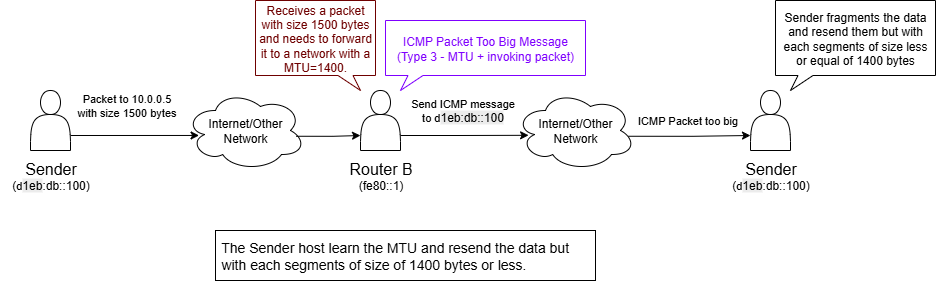

The diagram above was exported from draw.io. Its source (the exported page's mxGraphModel, read from the mxfile embedded in the PNG):
<mxGraphModel dx="625" dy="364" grid="1" gridSize="10" guides="1" tooltips="1" connect="1" arrows="1" fold="1" page="1" pageScale="1" pageWidth="827" pageHeight="1169" math="0" shadow="0">
  <root>
    <mxCell id="0" />
    <mxCell id="1" parent="0" />
    <mxCell id="8zhZ4ir7uCoqMWlsNqnJ-5" style="edgeStyle=orthogonalEdgeStyle;rounded=0;orthogonalLoop=1;jettySize=auto;html=1;exitX=1;exitY=0.75;exitDx=0;exitDy=0;entryX=0.113;entryY=0.562;entryDx=0;entryDy=0;entryPerimeter=0;" edge="1" parent="1" source="8zhZ4ir7uCoqMWlsNqnJ-1" target="8zhZ4ir7uCoqMWlsNqnJ-7">
      <mxGeometry relative="1" as="geometry">
        <mxPoint x="240" y="185.00000000000006" as="targetPoint" />
      </mxGeometry>
    </mxCell>
    <mxCell id="8zhZ4ir7uCoqMWlsNqnJ-6" value="Packet to 10.0.0.5&lt;div&gt;with size 1500 bytes&lt;/div&gt;" style="edgeLabel;html=1;align=center;verticalAlign=middle;resizable=0;points=[];" vertex="1" connectable="0" parent="8zhZ4ir7uCoqMWlsNqnJ-5">
      <mxGeometry x="0.1926" y="-1" relative="1" as="geometry">
        <mxPoint x="-22" y="-31" as="offset" />
      </mxGeometry>
    </mxCell>
    <mxCell id="8zhZ4ir7uCoqMWlsNqnJ-1" value="" style="shape=actor;whiteSpace=wrap;html=1;" vertex="1" parent="1">
      <mxGeometry x="165" y="140" width="40" height="60" as="geometry" />
    </mxCell>
    <mxCell id="8zhZ4ir7uCoqMWlsNqnJ-2" value="&lt;font style=&quot;font-size: 16px;&quot;&gt;Sender&lt;/font&gt;&lt;div&gt;&lt;font&gt;(&lt;font style=&quot;font-size: 11px; background-color: rgb(255, 255, 255);&quot;&gt;d&lt;/font&gt;&lt;span style=&quot;color: light-dark(rgb(0, 0, 0), rgb(255, 255, 255)); background-color: rgb(236, 236, 236);&quot;&gt;1eb&lt;/span&gt;:db::100)&lt;/font&gt;&lt;/div&gt;" style="text;html=1;align=center;verticalAlign=middle;resizable=0;points=[];autosize=1;strokeColor=none;fillColor=none;" vertex="1" parent="1">
      <mxGeometry x="135" y="200" width="100" height="50" as="geometry" />
    </mxCell>
    <mxCell id="8zhZ4ir7uCoqMWlsNqnJ-7" value="&lt;div style=&quot;&quot;&gt;&lt;span style=&quot;background-color: transparent; color: light-dark(rgb(0, 0, 0), rgb(255, 255, 255));&quot;&gt;&lt;font&gt;Internet/Other&lt;/font&gt;&lt;/span&gt;&lt;/div&gt;&lt;div style=&quot;&quot;&gt;&lt;font&gt;Network&lt;/font&gt;&lt;/div&gt;" style="ellipse;shape=cloud;whiteSpace=wrap;html=1;align=center;" vertex="1" parent="1">
      <mxGeometry x="320" y="140" width="120" height="80" as="geometry" />
    </mxCell>
    <mxCell id="8zhZ4ir7uCoqMWlsNqnJ-52" value="&lt;div&gt;&lt;font style=&quot;font-size: 14px;&quot;&gt;&lt;span style=&quot;background-color: transparent; color: light-dark(rgb(0, 0, 0), rgb(255, 255, 255));&quot;&gt;&amp;nbsp;The Sender host learn the MTU and resend&amp;nbsp;&lt;/span&gt;&lt;span style=&quot;background-color: transparent; color: light-dark(rgb(0, 0, 0), rgb(255, 255, 255));&quot;&gt;the data but&amp;nbsp;&lt;/span&gt;&lt;/font&gt;&lt;/div&gt;&lt;div&gt;&lt;span style=&quot;font-size: 14px; background-color: transparent; color: light-dark(rgb(0, 0, 0), rgb(255, 255, 255));&quot;&gt;&amp;nbsp;with each segments of size of&amp;nbsp;&lt;/span&gt;&lt;span style=&quot;font-size: 14px; background-color: transparent; color: light-dark(rgb(0, 0, 0), rgb(255, 255, 255));&quot;&gt;1400 bytes or less.&lt;/span&gt;&lt;/div&gt;" style="rounded=0;whiteSpace=wrap;html=1;align=left;" vertex="1" parent="1">
      <mxGeometry x="350" y="280" width="380" height="50" as="geometry" />
    </mxCell>
    <mxCell id="8zhZ4ir7uCoqMWlsNqnJ-54" value="" style="shape=actor;whiteSpace=wrap;html=1;" vertex="1" parent="1">
      <mxGeometry x="495" y="140" width="40" height="60" as="geometry" />
    </mxCell>
    <mxCell id="8zhZ4ir7uCoqMWlsNqnJ-55" value="&lt;font style=&quot;font-size: 16px;&quot;&gt;Router B&lt;/font&gt;&lt;div&gt;(fe80::1)&lt;/div&gt;" style="text;html=1;align=center;verticalAlign=middle;resizable=0;points=[];autosize=1;strokeColor=none;fillColor=none;" vertex="1" parent="1">
      <mxGeometry x="470" y="200" width="90" height="50" as="geometry" />
    </mxCell>
    <mxCell id="8zhZ4ir7uCoqMWlsNqnJ-56" style="edgeStyle=orthogonalEdgeStyle;rounded=0;orthogonalLoop=1;jettySize=auto;html=1;exitX=0.923;exitY=0.572;exitDx=0;exitDy=0;exitPerimeter=0;entryX=0;entryY=0.75;entryDx=0;entryDy=0;" edge="1" parent="1" source="8zhZ4ir7uCoqMWlsNqnJ-7" target="8zhZ4ir7uCoqMWlsNqnJ-54">
      <mxGeometry relative="1" as="geometry" />
    </mxCell>
    <mxCell id="8zhZ4ir7uCoqMWlsNqnJ-64" style="edgeStyle=orthogonalEdgeStyle;rounded=0;orthogonalLoop=1;jettySize=auto;html=1;exitX=0.94;exitY=0.572;exitDx=0;exitDy=0;exitPerimeter=0;entryX=0;entryY=0.75;entryDx=0;entryDy=0;" edge="1" parent="1" source="8zhZ4ir7uCoqMWlsNqnJ-57" target="8zhZ4ir7uCoqMWlsNqnJ-62">
      <mxGeometry relative="1" as="geometry" />
    </mxCell>
    <mxCell id="8zhZ4ir7uCoqMWlsNqnJ-65" value="ICMP Packet too big" style="edgeLabel;html=1;align=center;verticalAlign=middle;resizable=0;points=[];" vertex="1" connectable="0" parent="8zhZ4ir7uCoqMWlsNqnJ-64">
      <mxGeometry x="-0.2697" y="2" relative="1" as="geometry">
        <mxPoint x="14" y="-14" as="offset" />
      </mxGeometry>
    </mxCell>
    <mxCell id="8zhZ4ir7uCoqMWlsNqnJ-57" value="&lt;div style=&quot;&quot;&gt;&lt;span style=&quot;background-color: transparent; color: light-dark(rgb(0, 0, 0), rgb(255, 255, 255));&quot;&gt;&lt;font&gt;Internet/Other&lt;/font&gt;&lt;/span&gt;&lt;/div&gt;&lt;div style=&quot;&quot;&gt;&lt;font&gt;Network&lt;/font&gt;&lt;/div&gt;" style="ellipse;shape=cloud;whiteSpace=wrap;html=1;align=center;" vertex="1" parent="1">
      <mxGeometry x="650" y="140" width="120" height="80" as="geometry" />
    </mxCell>
    <mxCell id="8zhZ4ir7uCoqMWlsNqnJ-58" style="edgeStyle=orthogonalEdgeStyle;rounded=0;orthogonalLoop=1;jettySize=auto;html=1;exitX=1;exitY=0.75;exitDx=0;exitDy=0;entryX=0.109;entryY=0.56;entryDx=0;entryDy=0;entryPerimeter=0;" edge="1" parent="1" source="8zhZ4ir7uCoqMWlsNqnJ-54" target="8zhZ4ir7uCoqMWlsNqnJ-57">
      <mxGeometry relative="1" as="geometry">
        <mxPoint x="620" y="184" as="targetPoint" />
      </mxGeometry>
    </mxCell>
    <mxCell id="8zhZ4ir7uCoqMWlsNqnJ-61" value="&lt;font&gt;Send ICMP message&lt;/font&gt;&lt;div&gt;&lt;font&gt;to d&lt;/font&gt;&lt;span style=&quot;background-color: rgb(236, 236, 236); font-size: 12px; color: light-dark(rgb(0, 0, 0), rgb(255, 255, 255));&quot;&gt;1eb:db::100&lt;/span&gt;&lt;/div&gt;" style="edgeLabel;html=1;align=center;verticalAlign=middle;resizable=0;points=[];" vertex="1" connectable="0" parent="8zhZ4ir7uCoqMWlsNqnJ-58">
      <mxGeometry x="-0.0071" y="-1" relative="1" as="geometry">
        <mxPoint x="-8" y="-26" as="offset" />
      </mxGeometry>
    </mxCell>
    <mxCell id="8zhZ4ir7uCoqMWlsNqnJ-59" value="Receives a packet with size 1500 bytes and needs to forward it to a network with a MTU=1400." style="whiteSpace=wrap;html=1;shape=mxgraph.basic.rectCallout;dx=30;dy=15;boundedLbl=1;flipH=1;fontColor=#6F0000;strokeColor=#6F0000;" vertex="1" parent="1">
      <mxGeometry x="390" y="50" width="120" height="90" as="geometry" />
    </mxCell>
    <mxCell id="8zhZ4ir7uCoqMWlsNqnJ-60" value="ICMP Packet Too Big Message&lt;div&gt;(Type 3 - MTU + invoking packet)&lt;/div&gt;" style="whiteSpace=wrap;html=1;shape=mxgraph.basic.rectCallout;dx=30;dy=15;boundedLbl=1;strokeColor=#7F00FF;fontColor=#7F00FF;" vertex="1" parent="1">
      <mxGeometry x="520" y="70" width="200" height="70" as="geometry" />
    </mxCell>
    <mxCell id="8zhZ4ir7uCoqMWlsNqnJ-62" value="" style="shape=actor;whiteSpace=wrap;html=1;" vertex="1" parent="1">
      <mxGeometry x="885" y="140" width="40" height="60" as="geometry" />
    </mxCell>
    <mxCell id="8zhZ4ir7uCoqMWlsNqnJ-63" value="&lt;font style=&quot;font-size: 16px;&quot;&gt;Sender&lt;/font&gt;&lt;div&gt;(&lt;font style=&quot;font-size: 11px; background-color: rgb(255, 255, 255);&quot;&gt;d&lt;/font&gt;&lt;span style=&quot;color: light-dark(rgb(0, 0, 0), rgb(255, 255, 255)); background-color: rgb(236, 236, 236);&quot;&gt;1eb&lt;/span&gt;:db::100)&lt;/div&gt;" style="text;html=1;align=center;verticalAlign=middle;resizable=0;points=[];autosize=1;strokeColor=none;fillColor=none;" vertex="1" parent="1">
      <mxGeometry x="855" y="200" width="100" height="50" as="geometry" />
    </mxCell>
    <mxCell id="8zhZ4ir7uCoqMWlsNqnJ-66" value="Sender fragments the data and resend them but with each segments of size less or equal of 1400 bytes" style="whiteSpace=wrap;html=1;shape=mxgraph.basic.rectCallout;dx=30;dy=15;boundedLbl=1;" vertex="1" parent="1">
      <mxGeometry x="910" y="50" width="160" height="90" as="geometry" />
    </mxCell>
  </root>
</mxGraphModel>